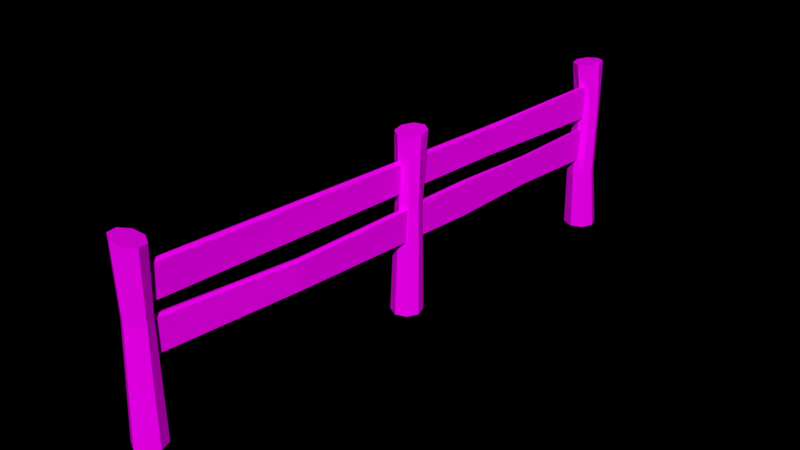 # Source: Fence_long_modular_1_.blend  (saved by Blender 2.79.0; exported with 4.5.12 LTS)
import bpy
from mathutils import Matrix  # noqa: F401  (used for matrix-valued properties, if any)

bpy.ops.wm.read_factory_settings(use_empty=True)
scene = bpy.context.scene
scene.name = 'Scene'

# ---- collections
col_collection_1 = bpy.data.collections.new('Collection 1'); scene.collection.children.link(col_collection_1)

# ---- images (referenced by path relative to the original .blend; pixels are not part of the script)
import os
ASSET_DIR = os.environ.get("B2B_ASSET_DIR", "")  # directory of the original .blend (textures are referenced by path, not embedded)
HERE = os.path.dirname(os.path.abspath(__file__))  # packed textures are extracted next to this script under _unpacked/

def load_image(name, relpath, width, height, colorspace="sRGB"):
    """Load a texture the original file referenced (path relative to the .blend, or extracted next to this script)."""
    p = next((c for c in (os.path.join(HERE, relpath), os.path.join(ASSET_DIR, relpath)) if relpath and os.path.exists(c)), "")
    if p:
        img = bpy.data.images.load(p, check_existing=True)
        img.name = name
    else:  # same state as the original file: an image datablock whose file is absent (Cycles renders it pink)
        img = bpy.data.images.new(name, width, height)
        img.source = "FILE"
        img.filepath = "//" + (relpath or name)
    img.colorspace_settings.name = colorspace
    return img
img_colors_png_006 = load_image('colors.png.006', 'colors.png', 1024, 1024, 'sRGB')

# ---- materials (node trees are filled in below, after node groups)
mat_material_007 = bpy.data.materials.new('Material.007')
mat_material_007.alpha_threshold = 0.0
mat_material_007.roughness = 0.5

# ---- material node trees
mat_material_007.use_nodes = True; mat_material_007.node_tree.nodes.clear()
_N = mat_material_007.node_tree.nodes; _L = mat_material_007.node_tree.links
n0 = _N.new('ShaderNodeOutputMaterial'); n0.name = 'Material Output'; n0.location = (300, 300)
n1 = _N.new('ShaderNodeBsdfDiffuse'); n1.name = 'Diffuse BSDF'; n1.location = (10, 300)
n2 = _N.new('ShaderNodeTexImage'); n2.name = 'Image Texture'; n2.location = (-191, 309)
n2.width = 140
n2.image = img_colors_png_006
_L.new(n1.outputs[0], n0.inputs[0])
_L.new(n2.outputs[0], n1.inputs[0])
n0.is_active_output = True

# ---- world
world_world = bpy.data.worlds.new('World'); scene.world = world_world
world_world.color = (0.0, 0.0, 0.0)
world_world.use_sun_shadow = False
world_world.sun_shadow_jitter_overblur = 0.0
world_world.cycles.sampling_method = 'MANUAL'

# ---- meshes
me_cylinder_015 = bpy.data.meshes.new('Cylinder.015')
me_cylinder_015.from_pydata([(1.24, 1.233, -1.0), (1.112, 1.182, 0.6329), (2.112, 0.8718, -1.0), (1.931, 0.8357, 0.6602), (2.473, -5.563e-08, -1.0), (2.244, -5.301e-08, 0.6861), (2.112, -0.8718, -1.0), (1.868, -0.8357, 0.6953), (1.24, -1.233, -1.0), (1.022, -1.182, 0.6824), (0.3684, -0.8718, -1.0), (0.2036, -0.8357, 0.6551), (0.007288, 1.297e-08, -1.0), (-0.1092, 1.274e-08, 0.6293), (0.3684, 0.8718, -1.0), (0.2671, 0.8357, 0.6201), (1.067, 1.0, 0.03229), (1.774, 0.7071, 0.03229), (2.067, -4.371e-08, 0.03229), (1.774, -0.7071, 0.03229), (1.067, -1.0, 0.03229), (0.3602, -0.7071, 0.03229), (0.06731, 1.192e-08, 0.03229), (0.3602, 0.7071, 0.03229), (-21.47, 1.233, -1.0), (-21.66, 1.185, 0.6595), (-20.59, 0.8718, -1.0), (-20.88, 0.697, 0.649), (-20.23, -5.563e-08, -1.0), (-20.68, -0.1991, 0.6435), (-20.59, -0.8718, -1.0), (-21.17, -0.9786, 0.6464), (-21.47, -1.233, -1.0), (-22.06, -1.185, 0.6558), (-22.34, -0.8718, -1.0), (-22.84, -0.697, 0.6664), (-22.7, 1.297e-08, -1.0), (-23.04, 0.1991, 0.6718), (-22.34, 0.8718, -1.0), (-22.55, 0.9786, 0.669), (-21.64, 1.0, 0.03229), (-20.93, 0.7071, 0.03229), (-20.64, -4.371e-08, 0.03229), (-20.93, -0.7071, 0.03229), (-21.64, -1.0, 0.03229), (-22.35, -0.7071, 0.03229), (-22.64, 1.192e-08, 0.03229), (-22.35, 0.7071, 0.03229), (-41.99, -0.2217, 0.1261), (-41.99, -0.2217, 0.4145), (-41.95, 0.4063, 0.1358), (-41.95, 0.4063, 0.4483), (1.227, -0.4306, 0.1261), (1.227, -0.4306, 0.4145), (1.263, 0.1975, 0.1261), (1.263, 0.1975, 0.4145), (-30.15, 0.1269, 0.1436), (-30.15, 0.1269, 0.3969), (-30.18, -0.4248, 0.1436), (-30.18, -0.4248, 0.3969), (-41.99, -0.2217, -0.2935), (-41.99, -0.2217, -0.005116), (-41.95, 0.4063, -0.2838), (-41.95, 0.4063, 0.02872), (1.227, -0.4306, -0.2935), (1.227, -0.4306, -0.005116), (1.263, 0.1975, -0.2935), (1.263, 0.1975, -0.005116), (-11.09, 0.7125, -0.2802), (-11.09, 0.7125, -0.02694), (-11.12, 0.1608, -0.2802), (-11.12, 0.1608, -0.02694), (-42.37, 0.0923, -0.3018), (-42.37, 0.0923, 0.02666), (1.445, -0.1166, -0.3071), (1.445, -0.1166, 0.008162), (-11.08, 0.4366, -0.0157), (-11.08, 0.4366, -0.2926), (-42.15, 0.0923, 0.1139), (-42.15, 0.0923, 0.4502), (1.488, -0.1166, 0.1084), (1.488, -0.1166, 0.4312), (-30.23, -0.1489, 0.4116), (-30.23, -0.1489, 0.1281), (-27.06, 0.5872, -0.2974), (-27.09, -0.07042, -0.00104), (-27.06, 0.5872, 0.01844), (-27.09, -0.07042, -0.303), (-27.3, 0.2584, -0.3144), (-27.3, 0.2584, 0.02329), (-34.05, 0.4558, -0.2693), (-34.08, -0.09433, -0.02299), (-34.29, 0.1807, -0.2842), (-34.05, 0.4558, -0.001219), (-34.08, -0.09433, -0.2756), (-34.29, 0.1807, 0.0004171), (-43.86, 0.1016, -1.0), (-43.71, -0.08638, 0.6622), (-43.54, 1.062, -1.0), (-43.28, 0.721, 0.6699), (-42.63, 1.511, -1.0), (-42.39, 0.9863, 0.6704), (-41.67, 1.185, -1.0), (-41.58, 0.554, 0.6635), (-41.22, 0.2755, -1.0), (-41.32, -0.3226, 0.6531), (-41.55, -0.6849, -1.0), (-41.76, -1.13, 0.6454), (-42.45, -1.134, -1.0), (-42.64, -1.395, 0.6449), (-43.41, -0.808, -1.0), (-43.45, -0.963, 0.6519), (-43.57, -0.05238, 0.2601), (-43.31, 0.7022, 0.2601), (-42.6, 1.055, 0.2601), (-41.84, 0.7988, 0.2601), (-41.49, 0.08429, 0.2601), (-41.75, -0.6703, 0.2601), (-42.46, -1.023, 0.2601), (-43.22, -0.7669, 0.2601), (-43.08, 0.8324, -0.4202), (-42.31, 1.213, -0.4202), (-41.5, 0.9367, -0.4202), (-41.12, 0.1654, -0.4202), (-41.39, -0.6492, -0.4202), (-42.17, -1.03, -0.4202), (-42.98, -0.7535, -0.4202), (-43.36, 0.01784, -0.4202)], [], [(16, 1, 3, 17), (17, 3, 5, 18), (18, 5, 7, 19), (19, 7, 9, 20), (20, 9, 11, 21), (21, 11, 13, 22), (3, 1, 15, 13, 11, 9, 7, 5), (22, 13, 15, 23), (23, 15, 1, 16), (0, 2, 4, 6, 8, 10, 12, 14), (14, 23, 16, 0), (12, 22, 23, 14), (10, 21, 22, 12), (8, 20, 21, 10), (6, 19, 20, 8), (4, 18, 19, 6), (2, 17, 18, 4), (0, 16, 17, 2), (40, 25, 27, 41), (41, 27, 29, 42), (42, 29, 31, 43), (43, 31, 33, 44), (44, 33, 35, 45), (45, 35, 37, 46), (27, 25, 39, 37, 35, 33, 31, 29), (46, 37, 39, 47), (47, 39, 25, 40), (24, 26, 28, 30, 32, 34, 36, 38), (38, 47, 40, 24), (36, 46, 47, 38), (34, 45, 46, 36), (32, 44, 45, 34), (30, 43, 44, 32), (28, 42, 43, 30), (26, 41, 42, 28), (24, 40, 41, 26), (78, 79, 51, 50), (56, 57, 55, 54), (80, 81, 53, 52), (58, 59, 49, 48), (83, 80, 52, 58), (82, 79, 49, 59), (81, 82, 59, 53), (78, 83, 58, 48), (52, 53, 59, 58), (50, 51, 57, 56), (72, 73, 63, 62), (68, 69, 67, 66), (74, 75, 65, 64), (94, 91, 61, 60), (77, 74, 64, 70), (95, 73, 61, 91), (75, 76, 71, 65), (88, 77, 70, 87), (64, 65, 71, 70), (84, 86, 69, 68), (84, 68, 77, 88), (67, 69, 76, 75), (93, 63, 73, 95), (68, 66, 74, 77), (66, 67, 75, 74), (60, 61, 73, 72), (50, 56, 83, 78), (55, 57, 82, 81), (57, 51, 79, 82), (56, 54, 80, 83), (54, 55, 81, 80), (48, 49, 79, 78), (69, 86, 89, 76), (90, 84, 88, 92), (90, 93, 86, 84), (92, 88, 87, 94), (76, 89, 85, 71), (70, 71, 85, 87), (72, 92, 94, 60), (62, 63, 93, 90), (62, 90, 92, 72), (86, 93, 95, 89), (89, 95, 91, 85), (87, 85, 91, 94), (112, 97, 99, 113), (113, 99, 101, 114), (114, 101, 103, 115), (115, 103, 105, 116), (116, 105, 107, 117), (117, 107, 109, 118), (99, 97, 111, 109, 107, 105, 103, 101), (118, 109, 111, 119), (119, 111, 97, 112), (96, 98, 100, 102, 104, 106, 108, 110), (126, 119, 112, 127), (125, 118, 119, 126), (124, 117, 118, 125), (123, 116, 117, 124), (122, 115, 116, 123), (121, 114, 115, 122), (120, 113, 114, 121), (127, 112, 113, 120), (96, 127, 120, 98), (98, 120, 121, 100), (100, 121, 122, 102), (102, 122, 123, 104), (104, 123, 124, 106), (106, 124, 125, 108), (108, 125, 126, 110), (110, 126, 127, 96)])
_uv = me_cylinder_015.uv_layers.new(name='UVMap')
_uv.uv.foreach_set('vector', [0.1141, 0.9213, 0.1821, 0.9213, 0.1821, 0.9892, 0.1141, 0.9892, 0.1141, 0.9213, 0.1821, 0.9213, 0.1821, 0.9892, 0.1141, 0.9892, 0.1141, 0.9213, 0.1821, 0.9213, 0.1821, 0.9892, 0.1141, 0.9892, 0.1141, 0.9213, 0.1821, 0.9213, 0.1821, 0.9892, 0.1141, 0.9892, 0.1141, 0.9213, 0.1821, 0.9213, 0.1821, 0.9892, 0.1141, 0.9892, 0.1141, 0.9213, 0.1821, 0.9213, 0.1821, 0.9892, 0.1141, 0.9892, 0.1481, 0.9892, 0.1721, 0.9793, 0.1821, 0.9552, 0.1721, 0.9312, 0.1481, 0.9213, 0.1241, 0.9312, 0.1141, 0.9552, 0.1241, 0.9793, 0.1141, 0.9213, 0.1821, 0.9213, 0.1821, 0.9892, 0.1141, 0.9892, 0.1141, 0.9213, 0.1821, 0.9213, 0.1821, 0.9892, 0.1141, 0.9892, 0.1481, 0.9892, 0.1721, 0.9793, 0.1821, 0.9552, 0.1721, 0.9312, 0.1481, 0.9213, 0.1241, 0.9312, 0.1141, 0.9552, 0.1241, 0.9793, 0.1141, 0.9213, 0.1821, 0.9213, 0.1821, 0.9892, 0.1141, 0.9892, 0.1141, 0.9213, 0.1821, 0.9213, 0.1821, 0.9892, 0.1141, 0.9892, 0.1141, 0.9213, 0.1821, 0.9213, 0.1821, 0.9892, 0.1141, 0.9892, 0.1141, 0.9213, 0.1821, 0.9213, 0.1821, 0.9892, 0.1141, 0.9892, 0.1141, 0.9213, 0.1821, 0.9213, 0.1821, 0.9892, 0.1141, 0.9892, 0.1141, 0.9213, 0.1821, 0.9213, 0.1821, 0.9892, 0.1141, 0.9892, 0.1141, 0.9213, 0.1821, 0.9213, 0.1821, 0.9892, 0.1141, 0.9892, 0.1141, 0.9213, 0.1821, 0.9213, 0.1821, 0.9892, 0.1141, 0.9892, 0.1141, 0.9213, 0.1821, 0.9213, 0.1821, 0.9892, 0.1141, 0.9892, 0.1141, 0.9213, 0.1821, 0.9213, 0.1821, 0.9892, 0.1141, 0.9892, 0.1141, 0.9213, 0.1821, 0.9213, 0.1821, 0.9892, 0.1141, 0.9892, 0.1141, 0.9213, 0.1821, 0.9213, 0.1821, 0.9892, 0.1141, 0.9892, 0.1141, 0.9213, 0.1821, 0.9213, 0.1821, 0.9892, 0.1141, 0.9892, 0.1141, 0.9213, 0.1821, 0.9213, 0.1821, 0.9892, 0.1141, 0.9892, 0.1481, 0.9892, 0.1721, 0.9793, 0.1821, 0.9552, 0.1721, 0.9312, 0.1481, 0.9213, 0.1241, 0.9312, 0.1141, 0.9552, 0.1241, 0.9793, 0.1141, 0.9213, 0.1821, 0.9213, 0.1821, 0.9892, 0.1141, 0.9892, 0.1141, 0.9213, 0.1821, 0.9213, 0.1821, 0.9892, 0.1141, 0.9892, 0.1481, 0.9892, 0.1721, 0.9793, 0.1821, 0.9552, 0.1721, 0.9312, 0.1481, 0.9213, 0.1241, 0.9312, 0.1141, 0.9552, 0.1241, 0.9793, 0.1141, 0.9213, 0.1821, 0.9213, 0.1821, 0.9892, 0.1141, 0.9892, 0.1141, 0.9213, 0.1821, 0.9213, 0.1821, 0.9892, 0.1141, 0.9892, 0.1141, 0.9213, 0.1821, 0.9213, 0.1821, 0.9892, 0.1141, 0.9892, 0.1141, 0.9213, 0.1821, 0.9213, 0.1821, 0.9892, 0.1141, 0.9892, 0.1141, 0.9213, 0.1821, 0.9213, 0.1821, 0.9892, 0.1141, 0.9892, 0.1141, 0.9213, 0.1821, 0.9213, 0.1821, 0.9892, 0.1141, 0.9892, 0.1141, 0.9213, 0.1821, 0.9213, 0.1821, 0.9892, 0.1141, 0.9892, 0.1141, 0.9213, 0.1821, 0.9213, 0.1821, 0.9892, 0.1141, 0.9892, 0.1141, 0.9213, 0.1821, 0.9213, 0.1821, 0.9892, 0.1141, 0.9892, 0.1141, 0.9213, 0.1821, 0.9213, 0.1821, 0.9892, 0.1141, 0.9892, 0.1141, 0.9213, 0.1821, 0.9213, 0.1821, 0.9892, 0.1141, 0.9892, 0.1141, 0.9213, 0.1821, 0.9213, 0.1821, 0.9892, 0.1141, 0.9892, 0.1141, 0.9213, 0.1821, 0.9213, 0.1821, 0.9892, 0.1141, 0.9892, 0.1141, 0.9213, 0.1821, 0.9213, 0.1821, 0.9892, 0.1141, 0.9892, 0.1141, 0.9213, 0.1821, 0.9213, 0.1821, 0.9892, 0.1141, 0.9892, 0.1141, 0.9213, 0.1821, 0.9213, 0.1821, 0.9892, 0.1141, 0.9892, 0.1141, 0.9213, 0.1821, 0.9213, 0.1821, 0.9892, 0.1141, 0.9892, 0.1141, 0.9213, 0.1821, 0.9213, 0.1821, 0.9892, 0.1141, 0.9892, 0.1141, 0.9213, 0.1821, 0.9213, 0.1821, 0.9892, 0.1141, 0.9892, 0.1141, 0.9213, 0.1821, 0.9213, 0.1821, 0.9892, 0.1141, 0.9892, 0.1141, 0.9213, 0.1821, 0.9213, 0.1821, 0.9892, 0.1141, 0.9892, 0.1141, 0.9213, 0.1821, 0.9213, 0.1821, 0.9892, 0.1141, 0.9892, 0.1141, 0.9213, 0.1821, 0.9213, 0.1821, 0.9892, 0.1141, 0.9892, 0.1141, 0.9213, 0.1821, 0.9213, 0.1821, 0.9892, 0.1141, 0.9892, 0.1141, 0.9213, 0.1821, 0.9213, 0.1821, 0.9892, 0.1141, 0.9892, 0.1141, 0.9213, 0.1821, 0.9213, 0.1821, 0.9892, 0.1141, 0.9892, 0.1141, 0.9213, 0.1821, 0.9213, 0.1821, 0.9892, 0.1141, 0.9892, 0.1141, 0.9213, 0.1821, 0.9213, 0.1821, 0.9892, 0.1141, 0.9892, 0.1141, 0.9213, 0.1821, 0.9213, 0.1821, 0.9892, 0.1141, 0.9892, 0.1141, 0.9213, 0.1821, 0.9213, 0.1821, 0.9892, 0.1141, 0.9892, 0.1141, 0.9213, 0.1821, 0.9213, 0.1821, 0.9892, 0.1141, 0.9892, 0.1141, 0.9213, 0.1821, 0.9213, 0.1821, 0.9892, 0.1141, 0.9892, 0.1141, 0.9213, 0.1821, 0.9213, 0.1821, 0.9892, 0.1141, 0.9892, 0.1141, 0.9213, 0.1821, 0.9213, 0.1821, 0.9892, 0.1141, 0.9892, 0.1141, 0.9213, 0.1821, 0.9213, 0.1821, 0.9892, 0.1141, 0.9892, 0.1141, 0.9213, 0.1821, 0.9213, 0.1821, 0.9892, 0.1141, 0.9892, 0.1141, 0.9213, 0.1821, 0.9213, 0.1821, 0.9892, 0.1141, 0.9892, 0.1141, 0.9213, 0.1821, 0.9213, 0.1821, 0.9892, 0.1141, 0.9892, 0.1141, 0.9213, 0.1821, 0.9213, 0.1821, 0.9892, 0.1141, 0.9892, 0.1141, 0.9213, 0.1821, 0.9213, 0.1821, 0.9892, 0.1141, 0.9892, 0.1141, 0.9213, 0.1821, 0.9213, 0.1821, 0.9892, 0.1141, 0.9892, 0.1141, 0.9213, 0.1821, 0.9213, 0.1821, 0.9892, 0.1141, 0.9892, 0.1141, 0.9213, 0.1821, 0.9213, 0.1821, 0.9892, 0.1141, 0.9892, 0.1141, 0.9213, 0.1821, 0.9213, 0.1821, 0.9892, 0.1141, 0.9892, 0.1141, 0.9213, 0.1821, 0.9213, 0.1821, 0.9892, 0.1141, 0.9892, 0.1141, 0.9213, 0.1821, 0.9213, 0.1821, 0.9892, 0.1141, 0.9892, 0.1141, 0.9213, 0.1821, 0.9213, 0.1821, 0.9892, 0.1141, 0.9892, 0.1141, 0.9213, 0.1821, 0.9213, 0.1821, 0.9892, 0.1141, 0.9892, 0.1141, 0.9213, 0.1821, 0.9213, 0.1821, 0.9892, 0.1141, 0.9892, 0.1141, 0.9213, 0.1821, 0.9213, 0.1821, 0.9892, 0.1141, 0.9892, 0.1141, 0.9213, 0.1821, 0.9213, 0.1821, 0.9892, 0.1141, 0.9892, 0.1141, 0.9213, 0.1821, 0.9213, 0.1821, 0.9892, 0.1141, 0.9892, 0.1141, 0.9213, 0.1821, 0.9213, 0.1821, 0.9892, 0.1141, 0.9892, 0.1141, 0.9213, 0.1821, 0.9213, 0.1821, 0.9892, 0.1141, 0.9892, 0.1141, 0.9213, 0.1821, 0.9213, 0.1821, 0.9892, 0.1141, 0.9892, 0.1141, 0.9213, 0.1821, 0.9213, 0.1821, 0.9892, 0.1141, 0.9892, 0.1141, 0.9213, 0.1821, 0.9213, 0.1821, 0.9892, 0.1141, 0.9892, 0.1141, 0.9213, 0.1821, 0.9213, 0.1821, 0.9892, 0.1141, 0.9892, 0.1481, 0.9892, 0.1721, 0.9793, 0.1821, 0.9552, 0.1721, 0.9312, 0.1481, 0.9213, 0.1241, 0.9312, 0.1141, 0.9552, 0.1241, 0.9793, 0.1141, 0.9213, 0.1821, 0.9213, 0.1821, 0.9892, 0.1141, 0.9892, 0.1141, 0.9213, 0.1821, 0.9213, 0.1821, 0.9892, 0.1141, 0.9892, 0.1481, 0.9892, 0.1721, 0.9793, 0.1821, 0.9552, 0.1721, 0.9312, 0.1481, 0.9213, 0.1241, 0.9312, 0.1141, 0.9552, 0.1241, 0.9793, 0.1481, 0.9213, 0.1821, 0.9213, 0.1821, 0.9892, 0.1481, 0.9892, 0.1481, 0.9213, 0.1821, 0.9213, 0.1821, 0.9892, 0.1481, 0.9892, 0.1481, 0.9213, 0.1821, 0.9213, 0.1821, 0.9892, 0.1481, 0.9892, 0.1481, 0.9213, 0.1821, 0.9213, 0.1821, 0.9892, 0.1481, 0.9892, 0.1481, 0.9213, 0.1821, 0.9213, 0.1821, 0.9892, 0.1481, 0.9892, 0.1481, 0.9213, 0.1821, 0.9213, 0.1821, 0.9892, 0.1481, 0.9892, 0.1481, 0.9213, 0.1821, 0.9213, 0.1821, 0.9892, 0.1481, 0.9892, 0.1481, 0.9213, 0.1821, 0.9213, 0.1821, 0.9892, 0.1481, 0.9892, 0.1141, 0.9213, 0.1481, 0.9213, 0.1481, 0.9892, 0.1141, 0.9892, 0.1141, 0.9213, 0.1481, 0.9213, 0.1481, 0.9892, 0.1141, 0.9892, 0.1141, 0.9213, 0.1481, 0.9213, 0.1481, 0.9892, 0.1141, 0.9892, 0.1141, 0.9213, 0.1481, 0.9213, 0.1481, 0.9892, 0.1141, 0.9892, 0.1141, 0.9213, 0.1481, 0.9213, 0.1481, 0.9892, 0.1141, 0.9892, 0.1141, 0.9213, 0.1481, 0.9213, 0.1481, 0.9892, 0.1141, 0.9892, 0.1141, 0.9213, 0.1481, 0.9213, 0.1481, 0.9892, 0.1141, 0.9892, 0.1141, 0.9213, 0.1481, 0.9213, 0.1481, 0.9892, 0.1141, 0.9892])
me_cylinder_015.materials.append(mat_material_007)
me_cylinder_015.use_remesh_preserve_volume = False
me_cylinder_015.use_remesh_preserve_attributes = False
me_cylinder_015.use_mirror_vertex_groups = False
me_cylinder_015.update()

# ---- objects
ob_fence__long__modular__1 = bpy.data.objects.new('Fence (long, modular, 1)', me_cylinder_015)

# ---- transforms, parenting, visibility, modifiers, constraints
ob_fence__long__modular__1.location = (-3.694, -2.032, 0.7677)
ob_fence__long__modular__1.rotation_euler = (0.0, -0.0, -1.666)
ob_fence__long__modular__1.scale = (0.0886, 0.0886, 0.7677)
ob_fence__long__modular__1.lineart.crease_threshold = 0.0

# ---- collection membership
col_collection_1.objects.link(ob_fence__long__modular__1)

# ---- scene / render settings (as saved in the file)
scene.frame_start = 1; scene.frame_end = 250; scene.frame_set(1)
scene.render.engine = 'CYCLES'
scene.render.dither_intensity = 0.0
scene.cycles.use_denoising = False
scene.cycles.samples = 100
scene.cycles.sampling_pattern = 'TABULATED_SOBOL'
scene.cycles.use_adaptive_sampling = False
scene.cycles.use_light_tree = False
scene.cycles.blur_glossy = 0.0
scene.cycles.sample_clamp_indirect = 0.0
scene.view_settings.view_transform = 'Standard'
bpy.context.view_layer.update()

# ---- added for rendering (the .blend has no active camera and no usable light): camera, sun
cam_auto = bpy.data.cameras.new('AutoCamera')
cam_auto.lens = 50.0
cam_auto.sensor_width = 36.0
cam_auto.clip_end = 1000.0
ob_auto_camera = bpy.data.objects.new('AutoCamera', cam_auto)
scene.collection.objects.link(ob_auto_camera)
ob_auto_camera.location = (0.519404, -5.04836, 3.87822)
ob_auto_camera.rotation_euler = (1.09748, -7.21219e-08, 0.694738)
scene.camera = ob_auto_camera
light_auto_sun = bpy.data.lights.new('AutoSun', 'SUN')
light_auto_sun.energy = 3.0
light_auto_sun.angle = 0.0523599
ob_auto_sun = bpy.data.objects.new('AutoSun', light_auto_sun)
scene.collection.objects.link(ob_auto_sun)
ob_auto_sun.rotation_euler = (0.872665, 0.174533, 0.523599)
bpy.context.view_layer.update()
